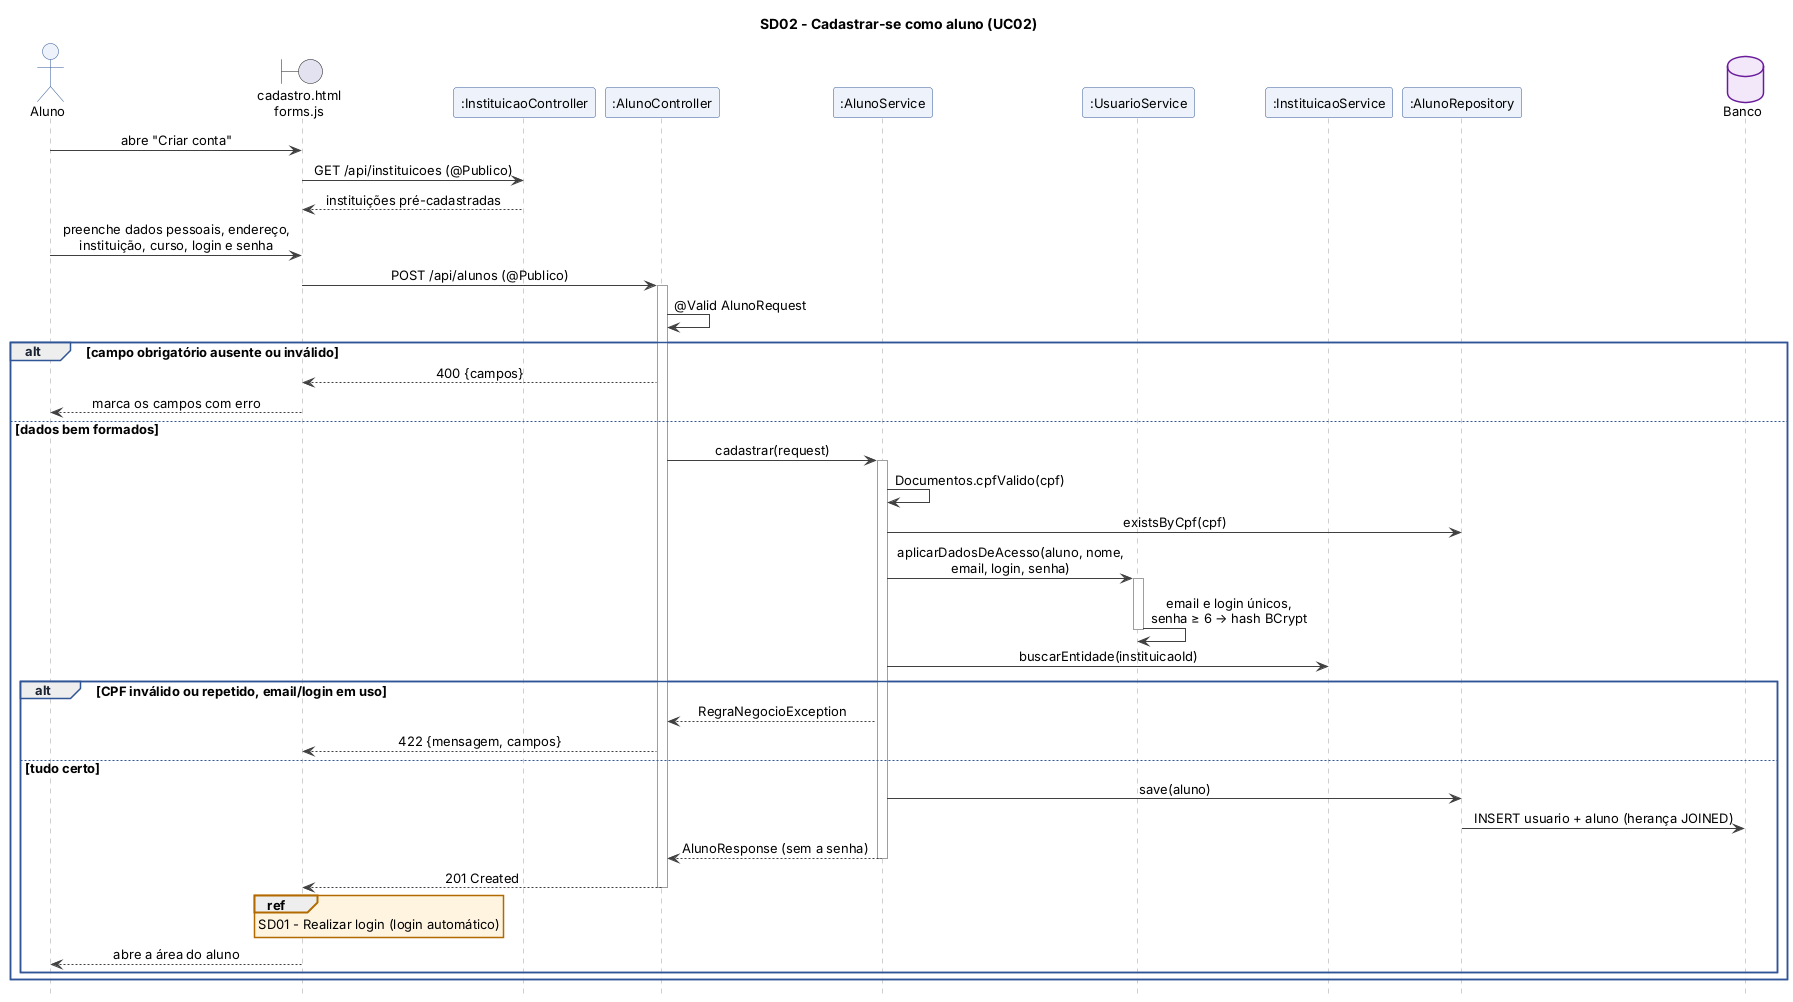

The diagram above was rendered by PlantUML. Its source (embedded in the PNG):
@startuml sd02_cadastrar_aluno
!include estilo.iuml
title SD02 - Cadastrar-se como aluno (UC02)

actor "Aluno" as A
boundary "cadastro.html\nforms.js" as V
participant ":InstituicaoController" as CI
participant ":AlunoController" as C
participant ":AlunoService" as S
participant ":UsuarioService" as US
participant ":InstituicaoService" as IS
participant ":AlunoRepository" as R
database "Banco" as DB

A -> V : abre "Criar conta"
V -> CI : GET /api/instituicoes (@Publico)
CI --> V : instituições pré-cadastradas
A -> V : preenche dados pessoais, endereço,\ninstituição, curso, login e senha
V -> C : POST /api/alunos (@Publico)
activate C
C -> C : @Valid AlunoRequest
alt campo obrigatório ausente ou inválido
  C --> V : 400 {campos}
  V --> A : marca os campos com erro
else dados bem formados
  C -> S : cadastrar(request)
  activate S
  S -> S : Documentos.cpfValido(cpf)
  S -> R : existsByCpf(cpf)
  S -> US : aplicarDadosDeAcesso(aluno, nome, email, login, senha)
  activate US
  US -> US : email e login únicos,\nsenha ≥ 6 → hash BCrypt
  deactivate US
  S -> IS : buscarEntidade(instituicaoId)
  alt CPF inválido ou repetido, email/login em uso
    S --> C : RegraNegocioException
    C --> V : 422 {mensagem, campos}
  else tudo certo
    S -> R : save(aluno)
    R -> DB : INSERT usuario + aluno (herança JOINED)
    S --> C : AlunoResponse (sem a senha)
    deactivate S
    C --> V : 201 Created
    deactivate C
    ref over V : SD01 - Realizar login (login automático)
    V --> A : abre a área do aluno
  end
end
@enduml